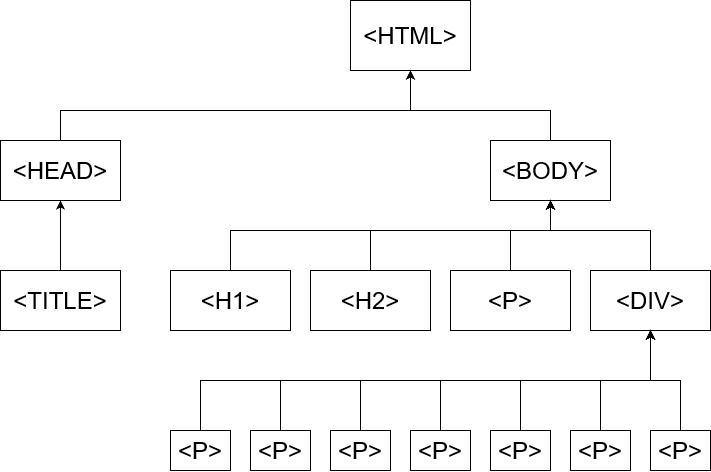

The diagram above was exported from draw.io. Its source (the exported page's mxGraphModel, read from the mxfile embedded in the PNG):
<mxGraphModel dx="1185" dy="636" grid="1" gridSize="10" guides="1" tooltips="1" connect="1" arrows="1" fold="1" page="1" pageScale="1" pageWidth="827" pageHeight="1169" math="0" shadow="0">
  <root>
    <mxCell id="0" />
    <mxCell id="1" parent="0" />
    <mxCell id="RbX0VAr5gGKiYtjfQzah-1" value="&amp;lt;HTML&amp;gt;" style="rounded=0;whiteSpace=wrap;html=1;strokeWidth=1;fontSize=24;" vertex="1" parent="1">
      <mxGeometry x="380" y="30" width="120" height="70" as="geometry" />
    </mxCell>
    <mxCell id="RbX0VAr5gGKiYtjfQzah-4" style="edgeStyle=orthogonalEdgeStyle;rounded=0;orthogonalLoop=1;jettySize=auto;html=1;entryX=0.5;entryY=1;entryDx=0;entryDy=0;" edge="1" parent="1" source="RbX0VAr5gGKiYtjfQzah-3" target="RbX0VAr5gGKiYtjfQzah-1">
      <mxGeometry relative="1" as="geometry">
        <Array as="points">
          <mxPoint x="580" y="140" />
          <mxPoint x="440" y="140" />
        </Array>
      </mxGeometry>
    </mxCell>
    <mxCell id="RbX0VAr5gGKiYtjfQzah-3" value="&amp;lt;BODY&amp;gt;" style="rounded=0;whiteSpace=wrap;html=1;fontSize=24;" vertex="1" parent="1">
      <mxGeometry x="520" y="170" width="120" height="60" as="geometry" />
    </mxCell>
    <mxCell id="RbX0VAr5gGKiYtjfQzah-6" style="edgeStyle=orthogonalEdgeStyle;rounded=0;orthogonalLoop=1;jettySize=auto;html=1;entryX=0.5;entryY=1;entryDx=0;entryDy=0;" edge="1" parent="1" source="RbX0VAr5gGKiYtjfQzah-5" target="RbX0VAr5gGKiYtjfQzah-1">
      <mxGeometry relative="1" as="geometry">
        <Array as="points">
          <mxPoint x="90" y="140" />
          <mxPoint x="440" y="140" />
        </Array>
      </mxGeometry>
    </mxCell>
    <mxCell id="RbX0VAr5gGKiYtjfQzah-5" value="&amp;lt;HEAD&amp;gt;" style="rounded=0;whiteSpace=wrap;html=1;fontSize=24;" vertex="1" parent="1">
      <mxGeometry x="30" y="170" width="120" height="60" as="geometry" />
    </mxCell>
    <mxCell id="RbX0VAr5gGKiYtjfQzah-8" style="edgeStyle=orthogonalEdgeStyle;rounded=0;orthogonalLoop=1;jettySize=auto;html=1;" edge="1" parent="1" source="RbX0VAr5gGKiYtjfQzah-7" target="RbX0VAr5gGKiYtjfQzah-5">
      <mxGeometry relative="1" as="geometry" />
    </mxCell>
    <mxCell id="RbX0VAr5gGKiYtjfQzah-7" value="&amp;lt;TITLE&amp;gt;" style="rounded=0;whiteSpace=wrap;html=1;fontSize=24;" vertex="1" parent="1">
      <mxGeometry x="30" y="300" width="120" height="60" as="geometry" />
    </mxCell>
    <mxCell id="RbX0VAr5gGKiYtjfQzah-16" style="edgeStyle=orthogonalEdgeStyle;rounded=0;orthogonalLoop=1;jettySize=auto;html=1;entryX=0.5;entryY=1;entryDx=0;entryDy=0;" edge="1" parent="1" source="RbX0VAr5gGKiYtjfQzah-9" target="RbX0VAr5gGKiYtjfQzah-3">
      <mxGeometry relative="1" as="geometry">
        <Array as="points">
          <mxPoint x="260" y="260" />
          <mxPoint x="580" y="260" />
        </Array>
      </mxGeometry>
    </mxCell>
    <mxCell id="RbX0VAr5gGKiYtjfQzah-9" value="&amp;lt;H1&amp;gt;" style="rounded=0;whiteSpace=wrap;html=1;fontSize=24;" vertex="1" parent="1">
      <mxGeometry x="200" y="300" width="120" height="60" as="geometry" />
    </mxCell>
    <mxCell id="RbX0VAr5gGKiYtjfQzah-15" style="edgeStyle=orthogonalEdgeStyle;rounded=0;orthogonalLoop=1;jettySize=auto;html=1;" edge="1" parent="1" source="RbX0VAr5gGKiYtjfQzah-10" target="RbX0VAr5gGKiYtjfQzah-3">
      <mxGeometry relative="1" as="geometry">
        <Array as="points">
          <mxPoint x="400" y="260" />
          <mxPoint x="580" y="260" />
        </Array>
      </mxGeometry>
    </mxCell>
    <mxCell id="RbX0VAr5gGKiYtjfQzah-10" value="&amp;lt;H2&amp;gt;" style="rounded=0;whiteSpace=wrap;html=1;fontSize=24;" vertex="1" parent="1">
      <mxGeometry x="340" y="300" width="120" height="60" as="geometry" />
    </mxCell>
    <mxCell id="RbX0VAr5gGKiYtjfQzah-14" style="edgeStyle=orthogonalEdgeStyle;rounded=0;orthogonalLoop=1;jettySize=auto;html=1;" edge="1" parent="1" source="RbX0VAr5gGKiYtjfQzah-11" target="RbX0VAr5gGKiYtjfQzah-3">
      <mxGeometry relative="1" as="geometry">
        <Array as="points">
          <mxPoint x="540" y="260" />
          <mxPoint x="580" y="260" />
        </Array>
      </mxGeometry>
    </mxCell>
    <mxCell id="RbX0VAr5gGKiYtjfQzah-11" value="&amp;lt;P&amp;gt;" style="rounded=0;whiteSpace=wrap;html=1;fontSize=24;" vertex="1" parent="1">
      <mxGeometry x="480" y="300" width="120" height="60" as="geometry" />
    </mxCell>
    <mxCell id="RbX0VAr5gGKiYtjfQzah-13" style="edgeStyle=orthogonalEdgeStyle;orthogonalLoop=1;jettySize=auto;html=1;entryX=0.5;entryY=1;entryDx=0;entryDy=0;rounded=0;" edge="1" parent="1" source="RbX0VAr5gGKiYtjfQzah-12" target="RbX0VAr5gGKiYtjfQzah-3">
      <mxGeometry relative="1" as="geometry">
        <Array as="points">
          <mxPoint x="680" y="260" />
          <mxPoint x="580" y="260" />
        </Array>
      </mxGeometry>
    </mxCell>
    <mxCell id="RbX0VAr5gGKiYtjfQzah-12" value="&amp;lt;DIV&amp;gt;" style="rounded=0;whiteSpace=wrap;html=1;fontSize=24;" vertex="1" parent="1">
      <mxGeometry x="620" y="300" width="120" height="60" as="geometry" />
    </mxCell>
    <mxCell id="RbX0VAr5gGKiYtjfQzah-31" style="edgeStyle=orthogonalEdgeStyle;rounded=0;orthogonalLoop=1;jettySize=auto;html=1;" edge="1" parent="1" source="RbX0VAr5gGKiYtjfQzah-18" target="RbX0VAr5gGKiYtjfQzah-12">
      <mxGeometry relative="1" as="geometry" />
    </mxCell>
    <mxCell id="RbX0VAr5gGKiYtjfQzah-18" value="&amp;lt;P&amp;gt;" style="rounded=0;whiteSpace=wrap;html=1;fontSize=24;" vertex="1" parent="1">
      <mxGeometry x="680" y="460" width="60" height="40" as="geometry" />
    </mxCell>
    <mxCell id="RbX0VAr5gGKiYtjfQzah-32" style="edgeStyle=orthogonalEdgeStyle;rounded=0;orthogonalLoop=1;jettySize=auto;html=1;" edge="1" parent="1" source="RbX0VAr5gGKiYtjfQzah-19" target="RbX0VAr5gGKiYtjfQzah-12">
      <mxGeometry relative="1" as="geometry" />
    </mxCell>
    <mxCell id="RbX0VAr5gGKiYtjfQzah-19" value="&amp;lt;P&amp;gt;" style="rounded=0;whiteSpace=wrap;html=1;fontSize=24;" vertex="1" parent="1">
      <mxGeometry x="600" y="460" width="60" height="40" as="geometry" />
    </mxCell>
    <mxCell id="RbX0VAr5gGKiYtjfQzah-30" style="edgeStyle=orthogonalEdgeStyle;rounded=0;orthogonalLoop=1;jettySize=auto;html=1;" edge="1" parent="1" source="RbX0VAr5gGKiYtjfQzah-20" target="RbX0VAr5gGKiYtjfQzah-12">
      <mxGeometry relative="1" as="geometry">
        <Array as="points">
          <mxPoint x="550" y="410" />
          <mxPoint x="680" y="410" />
        </Array>
      </mxGeometry>
    </mxCell>
    <mxCell id="RbX0VAr5gGKiYtjfQzah-20" value="&amp;lt;P&amp;gt;" style="rounded=0;whiteSpace=wrap;html=1;fontSize=24;" vertex="1" parent="1">
      <mxGeometry x="520" y="460" width="60" height="40" as="geometry" />
    </mxCell>
    <mxCell id="RbX0VAr5gGKiYtjfQzah-29" style="edgeStyle=orthogonalEdgeStyle;rounded=0;orthogonalLoop=1;jettySize=auto;html=1;" edge="1" parent="1" source="RbX0VAr5gGKiYtjfQzah-21" target="RbX0VAr5gGKiYtjfQzah-12">
      <mxGeometry relative="1" as="geometry">
        <Array as="points">
          <mxPoint x="470" y="410" />
          <mxPoint x="680" y="410" />
        </Array>
      </mxGeometry>
    </mxCell>
    <mxCell id="RbX0VAr5gGKiYtjfQzah-21" value="&amp;lt;P&amp;gt;" style="rounded=0;whiteSpace=wrap;html=1;fontSize=24;" vertex="1" parent="1">
      <mxGeometry x="440" y="460" width="60" height="40" as="geometry" />
    </mxCell>
    <mxCell id="RbX0VAr5gGKiYtjfQzah-28" style="edgeStyle=orthogonalEdgeStyle;rounded=0;orthogonalLoop=1;jettySize=auto;html=1;" edge="1" parent="1" source="RbX0VAr5gGKiYtjfQzah-23" target="RbX0VAr5gGKiYtjfQzah-12">
      <mxGeometry relative="1" as="geometry">
        <Array as="points">
          <mxPoint x="390" y="410" />
          <mxPoint x="680" y="410" />
        </Array>
      </mxGeometry>
    </mxCell>
    <mxCell id="RbX0VAr5gGKiYtjfQzah-23" value="&amp;lt;P&amp;gt;" style="rounded=0;whiteSpace=wrap;html=1;fontSize=24;" vertex="1" parent="1">
      <mxGeometry x="360" y="460" width="60" height="40" as="geometry" />
    </mxCell>
    <mxCell id="RbX0VAr5gGKiYtjfQzah-27" style="edgeStyle=orthogonalEdgeStyle;rounded=0;orthogonalLoop=1;jettySize=auto;html=1;entryX=0.5;entryY=1;entryDx=0;entryDy=0;" edge="1" parent="1" source="RbX0VAr5gGKiYtjfQzah-24" target="RbX0VAr5gGKiYtjfQzah-12">
      <mxGeometry relative="1" as="geometry">
        <Array as="points">
          <mxPoint x="310" y="410" />
          <mxPoint x="680" y="410" />
        </Array>
      </mxGeometry>
    </mxCell>
    <mxCell id="RbX0VAr5gGKiYtjfQzah-24" value="&amp;lt;P&amp;gt;" style="rounded=0;whiteSpace=wrap;html=1;fontSize=24;" vertex="1" parent="1">
      <mxGeometry x="280" y="460" width="60" height="40" as="geometry" />
    </mxCell>
    <mxCell id="RbX0VAr5gGKiYtjfQzah-26" style="edgeStyle=orthogonalEdgeStyle;rounded=0;orthogonalLoop=1;jettySize=auto;html=1;" edge="1" parent="1" source="RbX0VAr5gGKiYtjfQzah-25" target="RbX0VAr5gGKiYtjfQzah-12">
      <mxGeometry relative="1" as="geometry">
        <Array as="points">
          <mxPoint x="230" y="410" />
          <mxPoint x="680" y="410" />
        </Array>
      </mxGeometry>
    </mxCell>
    <mxCell id="RbX0VAr5gGKiYtjfQzah-25" value="&amp;lt;P&amp;gt;" style="rounded=0;whiteSpace=wrap;html=1;fontSize=24;" vertex="1" parent="1">
      <mxGeometry x="200" y="460" width="60" height="40" as="geometry" />
    </mxCell>
  </root>
</mxGraphModel>